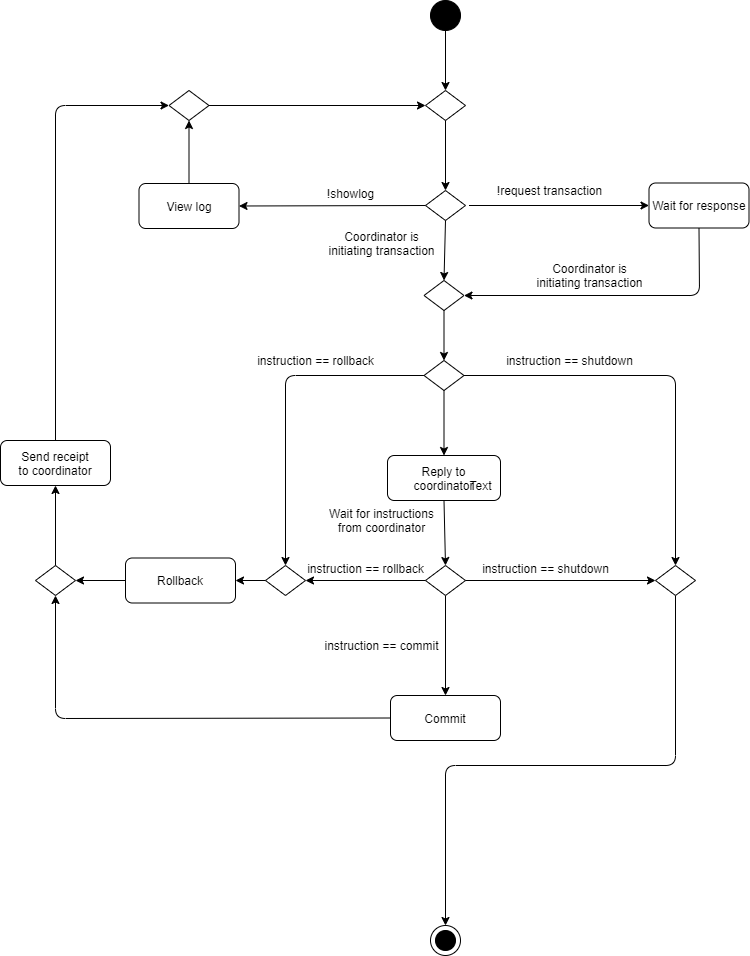

The diagram above was exported from draw.io. Its source (the exported page's mxGraphModel, read from the mxfile embedded in the PNG):
<mxGraphModel dx="2249" dy="1882" grid="1" gridSize="10" guides="1" tooltips="1" connect="1" arrows="1" fold="1" page="1" pageScale="1" pageWidth="827" pageHeight="1169" math="0" shadow="0">
  <root>
    <mxCell id="0" />
    <mxCell id="1" parent="0" />
    <mxCell id="2" value="" style="ellipse;whiteSpace=wrap;html=1;aspect=fixed;gradientColor=none;fillColor=#000000;" vertex="1" parent="1">
      <mxGeometry x="205" y="-50" width="30" height="30" as="geometry" />
    </mxCell>
    <mxCell id="3" value="" style="rhombus;whiteSpace=wrap;html=1;fillColor=#FFFFFF;gradientColor=none;" vertex="1" parent="1">
      <mxGeometry x="200" y="140" width="40" height="30" as="geometry" />
    </mxCell>
    <mxCell id="4" value="" style="endArrow=classic;html=1;exitX=0.5;exitY=1;exitDx=0;exitDy=0;entryX=0.5;entryY=0;entryDx=0;entryDy=0;" edge="1" source="3" target="41" parent="1">
      <mxGeometry width="50" height="50" relative="1" as="geometry">
        <mxPoint x="383.5" y="300" as="sourcePoint" />
        <mxPoint x="233.5" y="230" as="targetPoint" />
      </mxGeometry>
    </mxCell>
    <mxCell id="5" value="" style="endArrow=classic;html=1;exitX=0.5;exitY=1;exitDx=0;exitDy=0;entryX=0.5;entryY=0;entryDx=0;entryDy=0;" edge="1" source="2" target="10" parent="1">
      <mxGeometry width="50" height="50" relative="1" as="geometry">
        <mxPoint x="133.5" y="160" as="sourcePoint" />
        <mxPoint x="223.5" y="40" as="targetPoint" />
      </mxGeometry>
    </mxCell>
    <mxCell id="6" value="Coordinator is&lt;br&gt;initiating transaction" style="text;html=1;align=center;verticalAlign=middle;resizable=0;points=[];autosize=1;" vertex="1" parent="1">
      <mxGeometry x="96" y="177.5" width="120" height="30" as="geometry" />
    </mxCell>
    <mxCell id="7" value="Reply to&lt;br&gt;coordinator" style="rounded=1;whiteSpace=wrap;html=1;fillColor=#FFFFFF;gradientColor=none;" vertex="1" parent="1">
      <mxGeometry x="162" y="405" width="113" height="45" as="geometry" />
    </mxCell>
    <mxCell id="8" value="Text" style="text;html=1;align=center;verticalAlign=middle;resizable=0;points=[];autosize=1;" vertex="1" parent="7">
      <mxGeometry x="73" y="20" width="40" height="20" as="geometry" />
    </mxCell>
    <mxCell id="9" value="" style="endArrow=classic;html=1;exitX=0.5;exitY=1;exitDx=0;exitDy=0;entryX=0.5;entryY=0;entryDx=0;entryDy=0;" edge="1" source="7" target="22" parent="1">
      <mxGeometry width="50" height="50" relative="1" as="geometry">
        <mxPoint x="490" y="395" as="sourcePoint" />
        <mxPoint x="220" y="495" as="targetPoint" />
      </mxGeometry>
    </mxCell>
    <mxCell id="10" value="" style="rhombus;whiteSpace=wrap;html=1;fillColor=#FFFFFF;gradientColor=none;" vertex="1" parent="1">
      <mxGeometry x="200" y="40" width="40" height="30" as="geometry" />
    </mxCell>
    <mxCell id="11" value="" style="endArrow=classic;html=1;exitX=0.5;exitY=1;exitDx=0;exitDy=0;entryX=0.5;entryY=0;entryDx=0;entryDy=0;" edge="1" source="10" target="3" parent="1">
      <mxGeometry width="50" height="50" relative="1" as="geometry">
        <mxPoint x="73.5" y="90" as="sourcePoint" />
        <mxPoint x="123.5" y="40" as="targetPoint" />
      </mxGeometry>
    </mxCell>
    <mxCell id="12" value="" style="endArrow=classic;html=1;entryX=0;entryY=0.5;entryDx=0;entryDy=0;" edge="1" target="14" parent="1">
      <mxGeometry width="50" height="50" relative="1" as="geometry">
        <mxPoint x="243.5" y="155" as="sourcePoint" />
        <mxPoint x="423.5" y="155" as="targetPoint" />
      </mxGeometry>
    </mxCell>
    <mxCell id="13" value="!request transaction" style="text;html=1;align=center;verticalAlign=middle;resizable=0;points=[];autosize=1;" vertex="1" parent="1">
      <mxGeometry x="263.5" y="130" width="120" height="20" as="geometry" />
    </mxCell>
    <mxCell id="14" value="Wait for response" style="rounded=1;whiteSpace=wrap;html=1;fillColor=#FFFFFF;gradientColor=none;" vertex="1" parent="1">
      <mxGeometry x="423.5" y="132.5" width="100" height="45" as="geometry" />
    </mxCell>
    <mxCell id="15" value="" style="endArrow=classic;html=1;exitX=0.5;exitY=1;exitDx=0;exitDy=0;entryX=1;entryY=0.5;entryDx=0;entryDy=0;" edge="1" source="14" target="41" parent="1">
      <mxGeometry width="50" height="50" relative="1" as="geometry">
        <mxPoint x="480" y="340" as="sourcePoint" />
        <mxPoint x="290" y="300" as="targetPoint" />
        <Array as="points">
          <mxPoint x="474" y="245" />
        </Array>
      </mxGeometry>
    </mxCell>
    <mxCell id="16" value="Coordinator is&lt;br&gt;initiating transaction" style="text;html=1;align=center;verticalAlign=middle;resizable=0;points=[];autosize=1;" vertex="1" parent="1">
      <mxGeometry x="303.5" y="210" width="120" height="30" as="geometry" />
    </mxCell>
    <mxCell id="17" value="" style="endArrow=classic;html=1;exitX=0;exitY=0.5;exitDx=0;exitDy=0;entryX=1;entryY=0.5;entryDx=0;entryDy=0;" edge="1" source="3" target="19" parent="1">
      <mxGeometry width="50" height="50" relative="1" as="geometry">
        <mxPoint x="83.5" y="160" as="sourcePoint" />
        <mxPoint x="43.5" y="155" as="targetPoint" />
      </mxGeometry>
    </mxCell>
    <mxCell id="18" value="!showlog" style="text;html=1;align=center;verticalAlign=middle;resizable=0;points=[];autosize=1;" vertex="1" parent="1">
      <mxGeometry x="94.5" y="133" width="60" height="20" as="geometry" />
    </mxCell>
    <mxCell id="19" value="View log" style="rounded=1;whiteSpace=wrap;html=1;fillColor=#FFFFFF;gradientColor=none;" vertex="1" parent="1">
      <mxGeometry x="-86.5" y="133" width="100" height="45" as="geometry" />
    </mxCell>
    <mxCell id="20" value="" style="endArrow=classic;html=1;exitX=0.5;exitY=1;exitDx=0;exitDy=0;entryX=0.5;entryY=0;entryDx=0;entryDy=0;" edge="1" source="22" target="24" parent="1">
      <mxGeometry width="50" height="50" relative="1" as="geometry">
        <mxPoint x="222" y="585" as="sourcePoint" />
        <mxPoint x="220" y="635" as="targetPoint" />
      </mxGeometry>
    </mxCell>
    <mxCell id="21" value="&lt;span&gt;Wait for instructions&lt;/span&gt;&lt;br&gt;&lt;span&gt;from coordinator&lt;/span&gt;" style="text;html=1;align=center;verticalAlign=middle;resizable=0;points=[];autosize=1;" vertex="1" parent="1">
      <mxGeometry x="96" y="455" width="120" height="30" as="geometry" />
    </mxCell>
    <mxCell id="22" value="" style="rhombus;whiteSpace=wrap;html=1;fillColor=#FFFFFF;gradientColor=none;" vertex="1" parent="1">
      <mxGeometry x="200" y="515" width="40" height="30" as="geometry" />
    </mxCell>
    <mxCell id="23" value="instruction == commit" style="text;html=1;align=center;verticalAlign=middle;resizable=0;points=[];autosize=1;" vertex="1" parent="1">
      <mxGeometry x="91" y="585" width="130" height="20" as="geometry" />
    </mxCell>
    <mxCell id="24" value="Commit" style="rounded=1;whiteSpace=wrap;html=1;fillColor=#FFFFFF;gradientColor=none;" vertex="1" parent="1">
      <mxGeometry x="165" y="645" width="110" height="45" as="geometry" />
    </mxCell>
    <mxCell id="25" value="" style="endArrow=classic;html=1;exitX=0;exitY=0.5;exitDx=0;exitDy=0;entryX=0.5;entryY=1;entryDx=0;entryDy=0;" edge="1" source="24" target="29" parent="1">
      <mxGeometry width="50" height="50" relative="1" as="geometry">
        <mxPoint x="40" y="705" as="sourcePoint" />
        <mxPoint x="-50" y="668" as="targetPoint" />
        <Array as="points">
          <mxPoint x="-170" y="668" />
        </Array>
      </mxGeometry>
    </mxCell>
    <mxCell id="26" value="Rollback" style="rounded=1;whiteSpace=wrap;html=1;fillColor=#FFFFFF;gradientColor=none;" vertex="1" parent="1">
      <mxGeometry x="-100" y="507.5" width="110" height="45" as="geometry" />
    </mxCell>
    <mxCell id="27" value="" style="endArrow=classic;html=1;exitX=0;exitY=0.5;exitDx=0;exitDy=0;entryX=1;entryY=0.5;entryDx=0;entryDy=0;" edge="1" source="22" target="44" parent="1">
      <mxGeometry width="50" height="50" relative="1" as="geometry">
        <mxPoint x="100" y="585" as="sourcePoint" />
        <mxPoint x="80" y="530" as="targetPoint" />
      </mxGeometry>
    </mxCell>
    <mxCell id="28" value="instruction == rollback" style="text;html=1;align=center;verticalAlign=middle;resizable=0;points=[];autosize=1;" vertex="1" parent="1">
      <mxGeometry x="75" y="507.5" width="130" height="20" as="geometry" />
    </mxCell>
    <mxCell id="29" value="" style="rhombus;whiteSpace=wrap;html=1;fillColor=#FFFFFF;gradientColor=none;" vertex="1" parent="1">
      <mxGeometry x="-190" y="515" width="40" height="30" as="geometry" />
    </mxCell>
    <mxCell id="30" value="" style="endArrow=classic;html=1;exitX=0;exitY=0.5;exitDx=0;exitDy=0;entryX=1;entryY=0.5;entryDx=0;entryDy=0;" edge="1" source="26" target="29" parent="1">
      <mxGeometry width="50" height="50" relative="1" as="geometry">
        <mxPoint x="-110" y="645" as="sourcePoint" />
        <mxPoint x="-60" y="595" as="targetPoint" />
      </mxGeometry>
    </mxCell>
    <mxCell id="31" value="" style="endArrow=classic;html=1;exitX=0.5;exitY=0;exitDx=0;exitDy=0;entryX=0.5;entryY=1;entryDx=0;entryDy=0;" edge="1" source="29" target="32" parent="1">
      <mxGeometry width="50" height="50" relative="1" as="geometry">
        <mxPoint x="-180" y="455" as="sourcePoint" />
        <mxPoint x="-170" y="445" as="targetPoint" />
      </mxGeometry>
    </mxCell>
    <mxCell id="32" value="Send receipt&lt;br&gt;to coordinator" style="rounded=1;whiteSpace=wrap;html=1;fillColor=#FFFFFF;gradientColor=none;" vertex="1" parent="1">
      <mxGeometry x="-225" y="390" width="110" height="45" as="geometry" />
    </mxCell>
    <mxCell id="33" value="" style="rhombus;whiteSpace=wrap;html=1;fillColor=#FFFFFF;gradientColor=none;" vertex="1" parent="1">
      <mxGeometry x="-56.5" y="40" width="40" height="30" as="geometry" />
    </mxCell>
    <mxCell id="34" value="" style="endArrow=classic;html=1;exitX=0.5;exitY=0;exitDx=0;exitDy=0;entryX=0;entryY=0.5;entryDx=0;entryDy=0;" edge="1" source="32" target="33" parent="1">
      <mxGeometry width="50" height="50" relative="1" as="geometry">
        <mxPoint x="-180" y="200" as="sourcePoint" />
        <mxPoint x="-130" y="150" as="targetPoint" />
        <Array as="points">
          <mxPoint x="-170" y="55" />
        </Array>
      </mxGeometry>
    </mxCell>
    <mxCell id="35" value="" style="endArrow=classic;html=1;exitX=0.5;exitY=0;exitDx=0;exitDy=0;" edge="1" source="19" target="33" parent="1">
      <mxGeometry width="50" height="50" relative="1" as="geometry">
        <mxPoint x="13.5" y="120" as="sourcePoint" />
        <mxPoint x="63.5" y="70" as="targetPoint" />
      </mxGeometry>
    </mxCell>
    <mxCell id="36" value="" style="endArrow=classic;html=1;exitX=1;exitY=0.5;exitDx=0;exitDy=0;entryX=0;entryY=0.5;entryDx=0;entryDy=0;" edge="1" source="33" target="10" parent="1">
      <mxGeometry width="50" height="50" relative="1" as="geometry">
        <mxPoint x="93.5" y="90" as="sourcePoint" />
        <mxPoint x="143.5" y="40" as="targetPoint" />
      </mxGeometry>
    </mxCell>
    <mxCell id="37" value="instruction == shutdown" style="text;html=1;align=center;verticalAlign=middle;resizable=0;points=[];autosize=1;" vertex="1" parent="1">
      <mxGeometry x="250" y="507.5" width="140" height="20" as="geometry" />
    </mxCell>
    <mxCell id="38" value="" style="endArrow=classic;html=1;exitX=0.5;exitY=1;exitDx=0;exitDy=0;entryX=0.5;entryY=0;entryDx=0;entryDy=0;" edge="1" source="49" target="39" parent="1">
      <mxGeometry width="50" height="50" relative="1" as="geometry">
        <mxPoint x="370" y="605" as="sourcePoint" />
        <mxPoint x="220" y="855" as="targetPoint" />
        <Array as="points">
          <mxPoint x="450" y="715" />
          <mxPoint x="220" y="715" />
        </Array>
      </mxGeometry>
    </mxCell>
    <mxCell id="39" value="" style="ellipse;whiteSpace=wrap;html=1;aspect=fixed;gradientColor=none;fillColor=#FFFFFF;" vertex="1" parent="1">
      <mxGeometry x="205" y="875" width="30" height="30" as="geometry" />
    </mxCell>
    <mxCell id="40" value="" style="ellipse;whiteSpace=wrap;html=1;aspect=fixed;fillColor=#000000;gradientColor=none;" vertex="1" parent="1">
      <mxGeometry x="210" y="880" width="20" height="20" as="geometry" />
    </mxCell>
    <mxCell id="41" value="" style="rhombus;whiteSpace=wrap;html=1;fillColor=#FFFFFF;gradientColor=none;" vertex="1" parent="1">
      <mxGeometry x="198.5" y="230" width="40" height="30" as="geometry" />
    </mxCell>
    <mxCell id="42" value="" style="endArrow=classic;html=1;exitX=0.5;exitY=1;exitDx=0;exitDy=0;entryX=0.5;entryY=0;entryDx=0;entryDy=0;" edge="1" source="41" target="47" parent="1">
      <mxGeometry width="50" height="50" relative="1" as="geometry">
        <mxPoint x="570" y="340" as="sourcePoint" />
        <mxPoint x="620" y="290" as="targetPoint" />
      </mxGeometry>
    </mxCell>
    <mxCell id="43" value="" style="endArrow=classic;html=1;exitX=0;exitY=0.5;exitDx=0;exitDy=0;entryX=0.5;entryY=0;entryDx=0;entryDy=0;" edge="1" source="47" target="44" parent="1">
      <mxGeometry width="50" height="50" relative="1" as="geometry">
        <mxPoint x="10" y="330" as="sourcePoint" />
        <mxPoint x="20" y="245" as="targetPoint" />
        <Array as="points">
          <mxPoint x="60" y="325" />
        </Array>
      </mxGeometry>
    </mxCell>
    <mxCell id="44" value="" style="rhombus;whiteSpace=wrap;html=1;fillColor=#FFFFFF;gradientColor=none;" vertex="1" parent="1">
      <mxGeometry x="40" y="515" width="40" height="30" as="geometry" />
    </mxCell>
    <mxCell id="45" value="" style="endArrow=classic;html=1;exitX=0;exitY=0.5;exitDx=0;exitDy=0;entryX=1;entryY=0.5;entryDx=0;entryDy=0;" edge="1" source="44" target="26" parent="1">
      <mxGeometry width="50" height="50" relative="1" as="geometry">
        <mxPoint x="-70" y="465" as="sourcePoint" />
        <mxPoint x="-20" y="415" as="targetPoint" />
      </mxGeometry>
    </mxCell>
    <mxCell id="46" value="instruction == rollback" style="text;html=1;align=center;verticalAlign=middle;resizable=0;points=[];autosize=1;" vertex="1" parent="1">
      <mxGeometry x="24.5" y="300" width="130" height="20" as="geometry" />
    </mxCell>
    <mxCell id="47" value="" style="rhombus;whiteSpace=wrap;html=1;fillColor=#FFFFFF;gradientColor=none;" vertex="1" parent="1">
      <mxGeometry x="198.5" y="310" width="40" height="30" as="geometry" />
    </mxCell>
    <mxCell id="48" value="" style="endArrow=classic;html=1;exitX=0.5;exitY=1;exitDx=0;exitDy=0;entryX=0.5;entryY=0;entryDx=0;entryDy=0;" edge="1" source="47" target="7" parent="1">
      <mxGeometry width="50" height="50" relative="1" as="geometry">
        <mxPoint x="350" y="360" as="sourcePoint" />
        <mxPoint x="400" y="310" as="targetPoint" />
      </mxGeometry>
    </mxCell>
    <mxCell id="49" value="" style="rhombus;whiteSpace=wrap;html=1;fillColor=#FFFFFF;gradientColor=none;" vertex="1" parent="1">
      <mxGeometry x="430" y="515" width="40" height="30" as="geometry" />
    </mxCell>
    <mxCell id="50" value="" style="endArrow=classic;html=1;exitX=1;exitY=0.5;exitDx=0;exitDy=0;entryX=0;entryY=0.5;entryDx=0;entryDy=0;" edge="1" source="22" target="49" parent="1">
      <mxGeometry width="50" height="50" relative="1" as="geometry">
        <mxPoint x="150" y="500" as="sourcePoint" />
        <mxPoint x="200" y="450" as="targetPoint" />
      </mxGeometry>
    </mxCell>
    <mxCell id="51" value="" style="endArrow=classic;html=1;exitX=1;exitY=0.5;exitDx=0;exitDy=0;" edge="1" source="47" target="49" parent="1">
      <mxGeometry width="50" height="50" relative="1" as="geometry">
        <mxPoint x="340" y="340" as="sourcePoint" />
        <mxPoint x="390" y="290" as="targetPoint" />
        <Array as="points">
          <mxPoint x="450" y="325" />
        </Array>
      </mxGeometry>
    </mxCell>
    <mxCell id="52" value="instruction == shutdown" style="text;html=1;align=center;verticalAlign=middle;resizable=0;points=[];autosize=1;" vertex="1" parent="1">
      <mxGeometry x="274" y="300" width="140" height="20" as="geometry" />
    </mxCell>
  </root>
</mxGraphModel>